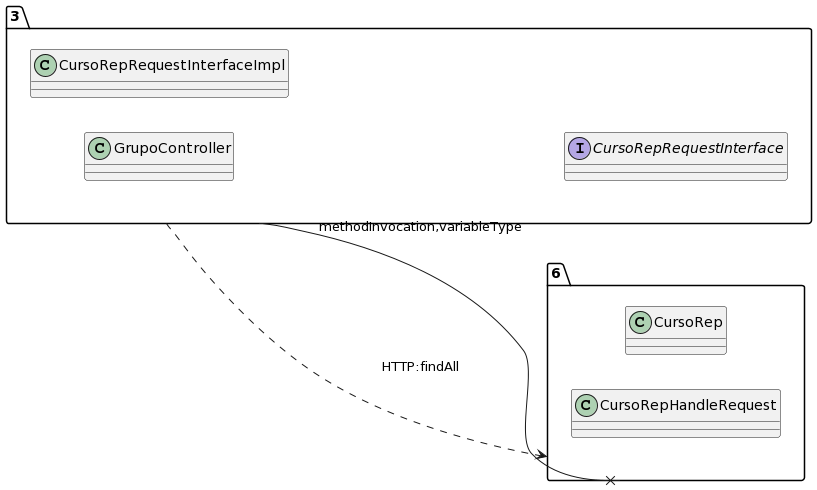

The diagram above was rendered by PlantUML. Its source (embedded in the PNG):
@startuml
allow_mixing
left to right direction
package "3"{
class GrupoController
class CursoRepRequestInterfaceImpl
interface CursoRepRequestInterface

}
package "6"{
class CursoRep
class CursoRepHandleRequest

}
"3" --x "6":methodInvocation,variableType
"3" ..> "6":HTTP:findAll
@enduml